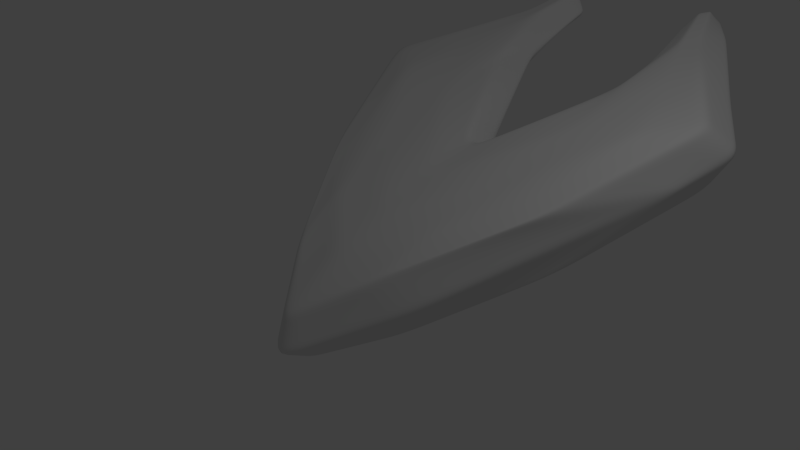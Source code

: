 # Source: alus2.blend  (saved by Blender 2.63.0; exported with 4.5.12 LTS)
import bpy
from mathutils import Matrix  # noqa: F401  (used for matrix-valued properties, if any)

bpy.ops.wm.read_factory_settings(use_empty=True)
scene = bpy.context.scene
scene.name = 'Scene'

# ---- collections
col_collection_1 = bpy.data.collections.new('Collection 1'); scene.collection.children.link(col_collection_1)

# ---- materials (node trees are filled in below, after node groups)
mat_material = bpy.data.materials.new('Material')
mat_material.alpha_threshold = 0.0
mat_material.use_transparent_shadow = False
mat_material.roughness = 0.5
mat_material.line_color = (0.0, 0.0, 0.0, 1.0)

# ---- material node trees

# ---- world
world_world = bpy.data.worlds.new('World'); scene.world = world_world
world_world.color = (0.05088, 0.05088, 0.05088)
world_world.use_sun_shadow = False
world_world.sun_shadow_jitter_overblur = 0.0
world_world.cycles.sampling_method = 'MANUAL'
world_world.cycles.sample_map_resolution = 256

# ---- cameras
cam_camera = bpy.data.cameras.new('Camera')
cam_camera.clip_end = 100.0
cam_camera.lens = 35.0
cam_camera.sensor_width = 32.0
cam_camera.sensor_height = 18.0
cam_camera.ortho_scale = 7.314
cam_camera.dof.focus_distance = 0.0
cam_camera.dof.aperture_fstop = 128.0

# ---- lights
light_lamp = bpy.data.lights.new('Lamp', 'POINT')
light_lamp.transmission_factor = 0.0
light_lamp.cutoff_distance = 30.0
light_lamp.energy = 100.0
light_lamp.shadow_buffer_clip_start = 1.001
light_lamp.shadow_soft_size = 1.0
light_lamp.shadow_maximum_resolution = 0.006
light_lamp.use_absolute_resolution = True
light_lamp.cycles.use_multiple_importance_sampling = False

# ---- meshes
me_cube = bpy.data.meshes.new('Cube')
me_cube.from_pydata([(0.0, -4.483, 0.4122), (1.542, 2.218, 0.259), (0.0, -1.083, 0.4087), (0.6922, -3.584, 0.5222), (2.723, 0.4179, 0.4822), (1.053, 0.8322, 0.3089), (1.11, -3.349, 0.0), (3.014, 0.6305, 0.0), (0.0, -0.7528, 0.0), (0.9256, 1.554, 0.0), (0.0, -4.881, 0.0), (1.215, 3.107, 0.2229), (0.0, -2.683, 0.5955), (1.061, -1.453, 0.524), (0.8685, 2.812, 0.0), (2.182, 1.24, 0.3802), (0.0, -1.795, 0.5144), (1.014, -0.4499, 0.4687), (1.289, 2.123, 0.2923), (2.063, -0.1032, 0.5559), (1.709, 0.8099, 0.4021), (0.8825, 2.348, 0.0), (1.852, -1.754, 0.5023), (2.705, -0.2657, 0.0), (0.0, -3.49, 0.5883), (0.855, -2.659, 0.5871), (1.335, -2.303, 0.5278), (1.313, 3.171, 0.0), (1.098, 3.004, 0.2349), (2.432, 1.519, 0.0), (1.646, 2.814, 0.0)], [], [(23, 6, 3, 22), (6, 10, 0, 3), (5, 2, 8, 9), (18, 28, 11, 1), (17, 16, 2, 5), (20, 17, 5, 18), (25, 24, 12, 13), (26, 19, 4, 22), (29, 15, 1, 30), (13, 12, 16, 17), (19, 13, 17, 20), (15, 20, 18, 1), (4, 19, 20, 15), (5, 9, 21, 18), (7, 23, 22, 4), (3, 0, 24, 25), (3, 25, 26), (25, 13, 19, 26), (22, 3, 26), (29, 7, 4, 15), (18, 21, 14, 28), (30, 1, 11, 27), (11, 28, 14, 27)])
me_cube.polygons.foreach_set('use_smooth', [True] * 23)
me_cube.materials.append(mat_material)
me_cube.use_remesh_preserve_volume = False
me_cube.use_remesh_preserve_attributes = False
me_cube.use_mirror_vertex_groups = False
me_cube.update()

# ---- objects
ob_alus = bpy.data.objects.new('Alus', me_cube)
ob_lamp = bpy.data.objects.new('Lamp', light_lamp)
ob_camera = bpy.data.objects.new('Camera', cam_camera)

# ---- transforms, parenting, visibility, modifiers, constraints
ob_alus.location = (0.0, 1.437, -0.01185)
ob_alus.lock_rotations_4d = False
ob_alus.empty_display_type = 'ARROWS'
ob_alus.lineart.crease_threshold = 0.0
_m = ob_alus.modifiers.new('Mirror', 'MIRROR')
_m.use_axis = (True, False, True)
_m.use_clip = True
_m.use_mirror_vertex_groups = False
_m.merge_threshold = 0.1
_m = ob_alus.modifiers.new('Subsurf', 'SUBSURF')
_m.uv_smooth = 'PRESERVE_CORNERS'
_m.quality = 2
_m.subdivision_type = 'SIMPLE'
_m.show_only_control_edges = False
_m = ob_alus.modifiers.new('Subsurf.001', 'SUBSURF')
_m.uv_smooth = 'PRESERVE_CORNERS'
_m.quality = 2
_m.levels = 0
_m.show_only_control_edges = False
_m.use_creases = False
ob_lamp.location = (4.076, 1.604, 5.191)
ob_lamp.rotation_euler = (0.7721, 0.4264, 1.896)
ob_lamp.lock_rotations_4d = False
ob_lamp.empty_display_type = 'ARROWS'
ob_lamp.color = (0.0, 0.0, 0.0, 0.0)
ob_lamp.lineart.crease_threshold = 0.0
ob_camera.location = (7.481, -5.559, 7.524)
ob_camera.rotation_euler = (0.8342, 0.2902, 0.773)
ob_camera.lock_rotations_4d = False
ob_camera.empty_display_type = 'ARROWS'
ob_camera.color = (0.0, 0.0, 0.0, 0.0)
ob_camera.display_type = 'WIRE'
ob_camera.lineart.crease_threshold = 0.0

# ---- collection membership
col_collection_1.objects.link(ob_alus)
col_collection_1.objects.link(ob_lamp)
col_collection_1.objects.link(ob_camera)

# ---- scene / render settings (as saved in the file)
scene.camera = ob_camera
scene.frame_start = 1; scene.frame_end = 250; scene.frame_set(52)
scene.render.engine = 'BLENDER_EEVEE_NEXT'
scene.render.image_settings.color_mode = 'RGB'
scene.render.image_settings.compression = 90
scene.render.resolution_percentage = 50
scene.render.dither_intensity = 0.0
scene.render.bake_margin = 2
scene.render.bake_bias = 0.0
scene.cycles.use_denoising = False
scene.cycles.samples = 10
scene.cycles.sampling_pattern = 'TABULATED_SOBOL'
scene.cycles.light_sampling_threshold = 0.0
scene.cycles.use_adaptive_sampling = False
scene.cycles.use_light_tree = False
scene.cycles.blur_glossy = 0.0
scene.cycles.volume_bounces = 1
scene.cycles.pixel_filter_type = 'GAUSSIAN'
scene.cycles.sample_clamp_indirect = 0.0
scene.view_settings.view_transform = 'Standard'
bpy.context.view_layer.update()
